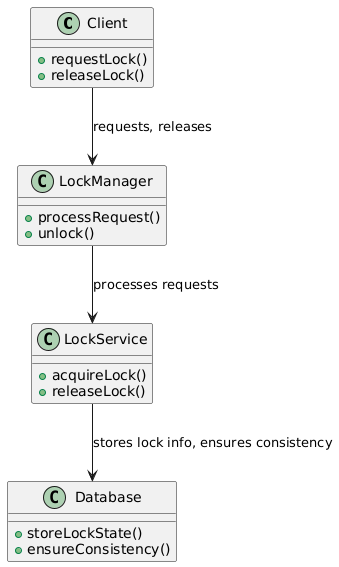

The diagram above was rendered by PlantUML. Its source (embedded in the PNG):
@startuml
class Client {
    +requestLock()
    +releaseLock()
}

class LockManager {
    +processRequest()
    +unlock()
}

class LockService {
    +acquireLock()
    +releaseLock()
}

class Database {
    +storeLockState()
    +ensureConsistency()
}

Client --> LockManager : requests, releases
LockManager --> LockService : processes requests
LockService --> Database : stores lock info, ensures consistency
@enduml